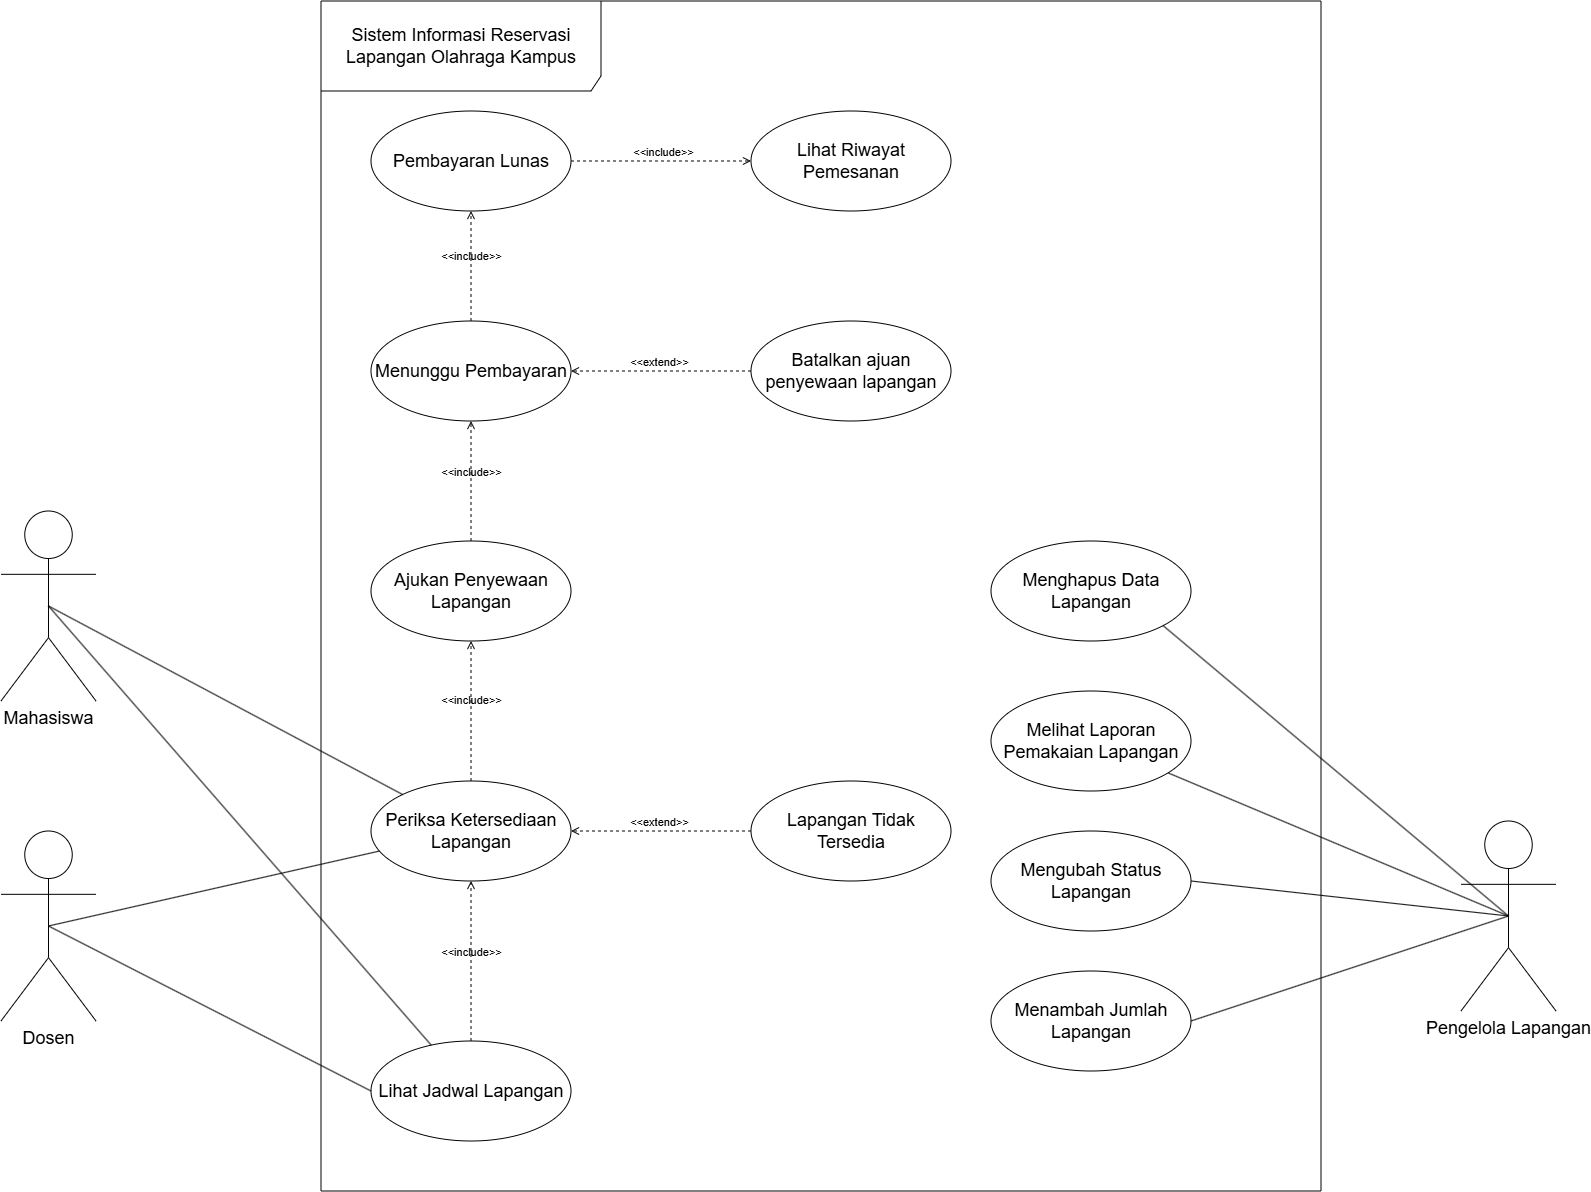

The diagram above was exported from draw.io. Its source (the exported page's mxGraphModel, read from the mxfile embedded in the PNG):
<mxGraphModel dx="3192" dy="3180" grid="1" gridSize="10" guides="1" tooltips="1" connect="1" arrows="1" fold="1" page="1" pageScale="1" pageWidth="850" pageHeight="1100" math="0" shadow="0">
  <root>
    <mxCell id="0" />
    <mxCell id="1" parent="0" />
    <mxCell id="6r1aWXzUO6ottOyeJgli-1" parent="1" style="shape=umlFrame;whiteSpace=wrap;html=1;pointerEvents=0;recursiveResize=0;container=1;collapsible=0;width=280;height=90;" value="&lt;font style=&quot;font-size: 18px;&quot;&gt;Sistem Informasi Reservasi Lapangan Olahraga Kampus&lt;/font&gt;" vertex="1">
      <mxGeometry height="1190" width="1000" x="770" y="-570" as="geometry" />
    </mxCell>
    <mxCell id="6r1aWXzUO6ottOyeJgli-5" parent="6r1aWXzUO6ottOyeJgli-1" style="ellipse;whiteSpace=wrap;html=1;" value="&lt;font style=&quot;font-size: 18px;&quot;&gt;Lihat Jadwal Lapangan&lt;/font&gt;" vertex="1">
      <mxGeometry height="100" width="200" x="50" y="1040" as="geometry" />
    </mxCell>
    <mxCell id="6r1aWXzUO6ottOyeJgli-8" parent="6r1aWXzUO6ottOyeJgli-1" style="ellipse;whiteSpace=wrap;html=1;" value="&lt;span style=&quot;font-size: 18px;&quot;&gt;Ajukan Penyewaan Lapangan&lt;/span&gt;" vertex="1">
      <mxGeometry height="100" width="200" x="50" y="540" as="geometry" />
    </mxCell>
    <mxCell id="6r1aWXzUO6ottOyeJgli-12" parent="6r1aWXzUO6ottOyeJgli-1" style="ellipse;whiteSpace=wrap;html=1;" value="&lt;span style=&quot;font-size: 18px;&quot;&gt;Periksa Ketersediaan Lapangan&lt;/span&gt;" vertex="1">
      <mxGeometry height="100" width="200" x="50" y="780" as="geometry" />
    </mxCell>
    <mxCell id="6r1aWXzUO6ottOyeJgli-13" parent="6r1aWXzUO6ottOyeJgli-1" style="ellipse;whiteSpace=wrap;html=1;" value="&lt;span style=&quot;font-size: 18px;&quot;&gt;Menunggu Pembayaran&lt;/span&gt;" vertex="1">
      <mxGeometry height="100" width="200" x="50" y="320" as="geometry" />
    </mxCell>
    <mxCell id="6r1aWXzUO6ottOyeJgli-18" edge="1" parent="6r1aWXzUO6ottOyeJgli-1" source="6r1aWXzUO6ottOyeJgli-12" style="html=1;verticalAlign=bottom;labelBackgroundColor=none;endArrow=open;endFill=0;dashed=1;rounded=0;entryX=0.5;entryY=1;entryDx=0;entryDy=0;" target="6r1aWXzUO6ottOyeJgli-8" value="&amp;lt;&amp;lt;include&amp;gt;&amp;gt;">
      <mxGeometry relative="1" width="160" as="geometry">
        <mxPoint x="360" y="420" as="sourcePoint" />
        <mxPoint x="520" y="420" as="targetPoint" />
      </mxGeometry>
    </mxCell>
    <mxCell id="6r1aWXzUO6ottOyeJgli-19" edge="1" parent="6r1aWXzUO6ottOyeJgli-1" source="6r1aWXzUO6ottOyeJgli-8" style="html=1;verticalAlign=bottom;labelBackgroundColor=none;endArrow=open;endFill=0;dashed=1;rounded=0;entryX=0.5;entryY=1;entryDx=0;entryDy=0;" target="6r1aWXzUO6ottOyeJgli-13" value="&amp;lt;&amp;lt;include&amp;gt;&amp;gt;">
      <mxGeometry relative="1" width="160" as="geometry">
        <mxPoint x="-100" y="1050" as="sourcePoint" />
        <mxPoint x="670" y="640" as="targetPoint" />
      </mxGeometry>
    </mxCell>
    <mxCell id="6r1aWXzUO6ottOyeJgli-24" edge="1" parent="6r1aWXzUO6ottOyeJgli-1" source="6r1aWXzUO6ottOyeJgli-5" style="html=1;verticalAlign=bottom;labelBackgroundColor=none;endArrow=open;endFill=0;dashed=1;rounded=0;" target="6r1aWXzUO6ottOyeJgli-12" value="&amp;lt;&amp;lt;include&amp;gt;&amp;gt;">
      <mxGeometry relative="1" width="160" as="geometry">
        <mxPoint x="-600" y="1080" as="sourcePoint" />
        <mxPoint x="170" y="510" as="targetPoint" />
      </mxGeometry>
    </mxCell>
    <mxCell id="6r1aWXzUO6ottOyeJgli-25" parent="6r1aWXzUO6ottOyeJgli-1" style="ellipse;whiteSpace=wrap;html=1;" value="&lt;span style=&quot;font-size: 18px;&quot;&gt;Lapangan Tidak Tersedia&lt;/span&gt;" vertex="1">
      <mxGeometry height="100" width="200" x="430" y="780" as="geometry" />
    </mxCell>
    <mxCell id="6r1aWXzUO6ottOyeJgli-28" parent="6r1aWXzUO6ottOyeJgli-1" style="ellipse;whiteSpace=wrap;html=1;" value="&lt;span style=&quot;font-size: 18px;&quot;&gt;Pembayaran Lunas&lt;/span&gt;" vertex="1">
      <mxGeometry height="100" width="200" x="50" y="110" as="geometry" />
    </mxCell>
    <mxCell id="6r1aWXzUO6ottOyeJgli-29" edge="1" parent="6r1aWXzUO6ottOyeJgli-1" source="6r1aWXzUO6ottOyeJgli-13" style="html=1;verticalAlign=bottom;labelBackgroundColor=none;endArrow=open;endFill=0;dashed=1;rounded=0;entryX=0.5;entryY=1;entryDx=0;entryDy=0;" target="6r1aWXzUO6ottOyeJgli-28" value="&amp;lt;&amp;lt;include&amp;gt;&amp;gt;">
      <mxGeometry relative="1" width="160" as="geometry">
        <mxPoint x="-620" y="730" as="sourcePoint" />
        <mxPoint x="150" y="160" as="targetPoint" />
      </mxGeometry>
    </mxCell>
    <mxCell id="6r1aWXzUO6ottOyeJgli-30" parent="6r1aWXzUO6ottOyeJgli-1" style="ellipse;whiteSpace=wrap;html=1;" value="&lt;span style=&quot;font-size: 18px;&quot;&gt;Batalkan ajuan penyewaan lapangan&lt;/span&gt;" vertex="1">
      <mxGeometry height="100" width="200" x="430" y="320" as="geometry" />
    </mxCell>
    <mxCell id="6r1aWXzUO6ottOyeJgli-32" parent="6r1aWXzUO6ottOyeJgli-1" style="ellipse;whiteSpace=wrap;html=1;" value="&lt;span style=&quot;font-size: 18px;&quot;&gt;Melihat Laporan Pemakaian Lapangan&lt;/span&gt;" vertex="1">
      <mxGeometry height="100" width="200" x="670" y="690" as="geometry" />
    </mxCell>
    <mxCell id="6r1aWXzUO6ottOyeJgli-26" parent="6r1aWXzUO6ottOyeJgli-1" style="ellipse;whiteSpace=wrap;html=1;" value="&lt;span style=&quot;font-size: 18px;&quot;&gt;Menambah Jumlah Lapangan&lt;/span&gt;" vertex="1">
      <mxGeometry height="100" width="200" x="670" y="970" as="geometry" />
    </mxCell>
    <mxCell id="6r1aWXzUO6ottOyeJgli-34" edge="1" parent="6r1aWXzUO6ottOyeJgli-1" source="6r1aWXzUO6ottOyeJgli-30" style="html=1;verticalAlign=bottom;labelBackgroundColor=none;endArrow=open;endFill=0;dashed=1;rounded=0;entryX=1;entryY=0.5;entryDx=0;entryDy=0;" target="6r1aWXzUO6ottOyeJgli-13" value="&amp;lt;&amp;lt;extend&amp;gt;&amp;gt;">
      <mxGeometry relative="1" width="160" as="geometry">
        <mxPoint x="-500" y="940" as="sourcePoint" />
        <mxPoint x="270" y="370" as="targetPoint" />
      </mxGeometry>
    </mxCell>
    <mxCell id="6r1aWXzUO6ottOyeJgli-35" edge="1" parent="6r1aWXzUO6ottOyeJgli-1" source="6r1aWXzUO6ottOyeJgli-25" style="html=1;verticalAlign=bottom;labelBackgroundColor=none;endArrow=open;endFill=0;dashed=1;rounded=0;entryX=1;entryY=0.5;entryDx=0;entryDy=0;" target="6r1aWXzUO6ottOyeJgli-12" value="&amp;lt;&amp;lt;extend&amp;gt;&amp;gt;">
      <mxGeometry relative="1" width="160" as="geometry">
        <mxPoint x="-500" y="1400" as="sourcePoint" />
        <mxPoint x="270" y="830" as="targetPoint" />
      </mxGeometry>
    </mxCell>
    <mxCell id="6r1aWXzUO6ottOyeJgli-36" parent="6r1aWXzUO6ottOyeJgli-1" style="ellipse;whiteSpace=wrap;html=1;" value="&lt;span style=&quot;font-size: 18px;&quot;&gt;Lihat Riwayat Pemesanan&lt;/span&gt;" vertex="1">
      <mxGeometry height="100" width="200" x="430" y="110" as="geometry" />
    </mxCell>
    <mxCell id="6r1aWXzUO6ottOyeJgli-37" edge="1" parent="6r1aWXzUO6ottOyeJgli-1" style="html=1;verticalAlign=bottom;labelBackgroundColor=none;endArrow=open;endFill=0;dashed=1;rounded=0;entryX=0;entryY=0.5;entryDx=0;entryDy=0;" target="6r1aWXzUO6ottOyeJgli-36" value="&amp;lt;&amp;lt;include&amp;gt;&amp;gt;">
      <mxGeometry relative="1" width="160" as="geometry">
        <mxPoint x="250" y="160" as="sourcePoint" />
        <mxPoint x="410" y="160" as="targetPoint" />
      </mxGeometry>
    </mxCell>
    <mxCell id="m63Ldw7SpreMFzcnt1Lu-1" parent="6r1aWXzUO6ottOyeJgli-1" style="ellipse;whiteSpace=wrap;html=1;" value="&lt;span style=&quot;font-size: 18px;&quot;&gt;Mengubah Status Lapangan&lt;/span&gt;" vertex="1">
      <mxGeometry height="100" width="200" x="670" y="830" as="geometry" />
    </mxCell>
    <mxCell id="m63Ldw7SpreMFzcnt1Lu-4" parent="6r1aWXzUO6ottOyeJgli-1" style="ellipse;whiteSpace=wrap;html=1;" value="&lt;span style=&quot;font-size: 18px;&quot;&gt;Menghapus Data Lapangan&lt;/span&gt;" vertex="1">
      <mxGeometry height="100" width="200" x="670" y="540" as="geometry" />
    </mxCell>
    <mxCell id="6r1aWXzUO6ottOyeJgli-6" edge="1" parent="1" source="6r1aWXzUO6ottOyeJgli-2" style="rounded=0;orthogonalLoop=1;jettySize=auto;html=1;exitX=0.5;exitY=0.5;exitDx=0;exitDy=0;exitPerimeter=0;endArrow=none;endFill=0;" target="6r1aWXzUO6ottOyeJgli-5">
      <mxGeometry relative="1" as="geometry" />
    </mxCell>
    <mxCell id="6r1aWXzUO6ottOyeJgli-14" edge="1" parent="1" source="6r1aWXzUO6ottOyeJgli-2" style="rounded=0;orthogonalLoop=1;jettySize=auto;html=1;exitX=0.5;exitY=0.5;exitDx=0;exitDy=0;exitPerimeter=0;endArrow=none;endFill=0;" target="6r1aWXzUO6ottOyeJgli-12">
      <mxGeometry relative="1" as="geometry" />
    </mxCell>
    <mxCell id="6r1aWXzUO6ottOyeJgli-2" parent="1" style="shape=umlActor;verticalLabelPosition=bottom;verticalAlign=top;html=1;outlineConnect=0;" value="&lt;font style=&quot;font-size: 18px;&quot;&gt;Mahasiswa&lt;/font&gt;" vertex="1">
      <mxGeometry height="190" width="95" x="450" y="-60" as="geometry" />
    </mxCell>
    <mxCell id="6r1aWXzUO6ottOyeJgli-7" edge="1" parent="1" source="6r1aWXzUO6ottOyeJgli-3" style="rounded=0;orthogonalLoop=1;jettySize=auto;html=1;exitX=0.5;exitY=0.5;exitDx=0;exitDy=0;exitPerimeter=0;entryX=0;entryY=0.5;entryDx=0;entryDy=0;endArrow=none;endFill=0;" target="6r1aWXzUO6ottOyeJgli-5">
      <mxGeometry relative="1" as="geometry" />
    </mxCell>
    <mxCell id="6r1aWXzUO6ottOyeJgli-3" parent="1" style="shape=umlActor;verticalLabelPosition=bottom;verticalAlign=top;html=1;outlineConnect=0;" value="&lt;font style=&quot;font-size: 18px;&quot;&gt;Dosen&lt;/font&gt;" vertex="1">
      <mxGeometry height="190" width="95" x="450" y="260" as="geometry" />
    </mxCell>
    <mxCell id="6r1aWXzUO6ottOyeJgli-23" edge="1" parent="1" source="6r1aWXzUO6ottOyeJgli-4" style="rounded=0;orthogonalLoop=1;jettySize=auto;html=1;exitX=0.5;exitY=0.5;exitDx=0;exitDy=0;exitPerimeter=0;endArrow=none;endFill=0;entryX=1;entryY=0.5;entryDx=0;entryDy=0;" target="6r1aWXzUO6ottOyeJgli-26">
      <mxGeometry relative="1" as="geometry">
        <mxPoint x="1640" y="345" as="targetPoint" />
      </mxGeometry>
    </mxCell>
    <mxCell id="6r1aWXzUO6ottOyeJgli-33" edge="1" parent="1" source="6r1aWXzUO6ottOyeJgli-4" style="rounded=0;orthogonalLoop=1;jettySize=auto;html=1;exitX=0.5;exitY=0.5;exitDx=0;exitDy=0;exitPerimeter=0;endArrow=none;endFill=0;" target="6r1aWXzUO6ottOyeJgli-32">
      <mxGeometry relative="1" as="geometry" />
    </mxCell>
    <mxCell id="m63Ldw7SpreMFzcnt1Lu-3" edge="1" parent="1" source="6r1aWXzUO6ottOyeJgli-4" style="rounded=0;orthogonalLoop=1;jettySize=auto;html=1;exitX=0.5;exitY=0.5;exitDx=0;exitDy=0;exitPerimeter=0;entryX=1;entryY=0.5;entryDx=0;entryDy=0;endArrow=none;endFill=0;" target="m63Ldw7SpreMFzcnt1Lu-1">
      <mxGeometry relative="1" as="geometry" />
    </mxCell>
    <mxCell id="m63Ldw7SpreMFzcnt1Lu-5" edge="1" parent="1" source="6r1aWXzUO6ottOyeJgli-4" style="rounded=0;orthogonalLoop=1;jettySize=auto;html=1;exitX=0.5;exitY=0.5;exitDx=0;exitDy=0;exitPerimeter=0;entryX=1;entryY=1;entryDx=0;entryDy=0;endArrow=none;endFill=0;" target="m63Ldw7SpreMFzcnt1Lu-4">
      <mxGeometry relative="1" as="geometry" />
    </mxCell>
    <mxCell id="6r1aWXzUO6ottOyeJgli-4" parent="1" style="shape=umlActor;verticalLabelPosition=bottom;verticalAlign=top;html=1;outlineConnect=0;" value="&lt;font style=&quot;font-size: 18px;&quot;&gt;Pengelola Lapangan&lt;/font&gt;" vertex="1">
      <mxGeometry height="190" width="95" x="1910" y="250" as="geometry" />
    </mxCell>
    <mxCell id="6r1aWXzUO6ottOyeJgli-16" edge="1" parent="1" source="6r1aWXzUO6ottOyeJgli-3" style="rounded=0;orthogonalLoop=1;jettySize=auto;html=1;exitX=0.5;exitY=0.5;exitDx=0;exitDy=0;exitPerimeter=0;endArrow=none;endFill=0;" target="6r1aWXzUO6ottOyeJgli-12">
      <mxGeometry relative="1" as="geometry" />
    </mxCell>
  </root>
</mxGraphModel>